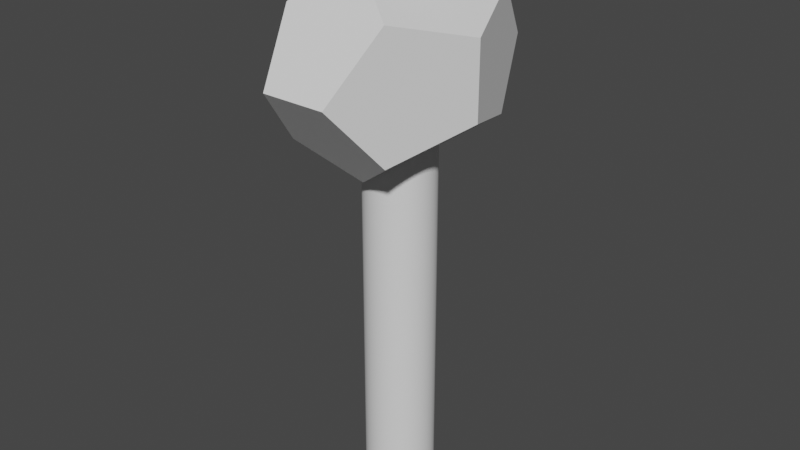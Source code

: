 # Source: hammer.blend  (saved by Blender 3.6.11; exported with 4.5.12 LTS)
import bpy
from mathutils import Matrix  # noqa: F401  (used for matrix-valued properties, if any)

bpy.ops.wm.read_factory_settings(use_empty=True)
scene = bpy.context.scene
scene.name = 'Scene'

# ---- collections
col_collection = bpy.data.collections.new('Collection'); scene.collection.children.link(col_collection)

# ---- node groups
ng_auto_smooth = bpy.data.node_groups.new('Auto Smooth', 'GeometryNodeTree')
_s = ng_auto_smooth.interface.new_socket(name='Geometry', in_out='OUTPUT', socket_type='NodeSocketGeometry')
_s = ng_auto_smooth.interface.new_socket(name='Geometry', in_out='INPUT', socket_type='NodeSocketGeometry')
_s = ng_auto_smooth.interface.new_socket(name='Angle', in_out='INPUT', socket_type='NodeSocketFloat')
_s.subtype = 'ANGLE'
_s.min_value = 0.0
_s.max_value = 3.142
ng_auto_smooth.is_modifier = True
_N = ng_auto_smooth.nodes; _L = ng_auto_smooth.links
n0 = _N.new('NodeGroupOutput'); n0.name = 'Group Output'; n0.location = (480, -100)
n1 = _N.new('NodeGroupInput'); n1.name = 'Group Input'; n1.location = (-420, -300)
n2 = _N.new('NodeGroupInput'); n2.name = 'Group Input.001'; n2.location = (-60, -100)
n3 = _N.new('GeometryNodeSetShadeSmooth'); n3.name = 'Set Shade Smooth'; n3.location = (120, -100)
n3.domain = 'EDGE'
n4 = _N.new('GeometryNodeSetShadeSmooth'); n4.name = 'Set Shade Smooth.001'; n4.location = (300, -100)
n5 = _N.new('GeometryNodeInputMeshEdgeAngle'); n5.name = 'Edge Angle'; n5.location = (-420, -220)
n6 = _N.new('GeometryNodeInputEdgeSmooth'); n6.name = 'Is Edge Smooth'; n6.location = (-60, -160)
n7 = _N.new('GeometryNodeInputShadeSmooth'); n7.name = 'Is Face Smooth'; n7.location = (-240, -340)
n8 = _N.new('FunctionNodeBooleanMath'); n8.name = 'Boolean Math'; n8.location = (-60, -220)
n9 = _N.new('FunctionNodeCompare'); n9.name = 'Compare'; n9.location = (-240, -180)
n9.operation = 'LESS_EQUAL'
_L.new(n5.outputs[0], n9.inputs[0])
_L.new(n4.outputs[0], n0.inputs[0])
_L.new(n1.outputs[1], n9.inputs[1])
_L.new(n9.outputs[0], n8.inputs[0])
_L.new(n7.outputs[0], n8.inputs[1])
_L.new(n2.outputs[0], n3.inputs[0])
_L.new(n6.outputs[0], n3.inputs[1])
_L.new(n3.outputs[0], n4.inputs[0])
_L.new(n8.outputs[0], n3.inputs[2])
n0.is_active_output = True

# ---- world
world_world = bpy.data.worlds.new('World'); scene.world = world_world
world_world.use_nodes = True; world_world.node_tree.nodes.clear()
_N = world_world.node_tree.nodes; _L = world_world.node_tree.links
n0 = _N.new('ShaderNodeOutputWorld'); n0.name = 'World Output'; n0.location = (300, 300)
n1 = _N.new('ShaderNodeBackground'); n1.name = 'Background'; n1.location = (10, 300)
n1.inputs[0].default_value = (0.05088, 0.05088, 0.05088, 1.0)
_L.new(n1.outputs[0], n0.inputs[0])
n0.is_active_output = True
world_world.color = (0.05088, 0.05088, 0.05088)
world_world.use_sun_shadow = False
world_world.sun_shadow_jitter_overblur = 0.0

# ---- meshes
me_solid = bpy.data.meshes.new('Solid')
me_solid.from_pydata([(0.498, 0.7785, 0.5774), (0.498, 0.7785, -0.5774), (0.498, -0.7785, 0.5774), (0.498, -0.7785, -0.5774), (-0.498, 0.7785, 0.5774), (-0.498, 0.7785, -0.5774), (-0.498, -0.7785, 0.5774), (-0.498, -0.7785, -0.5774), (0.3078, 1.26, 0.0), (-0.3078, 1.26, 0.0), (0.3078, -1.26, 0.0), (-0.3078, -1.26, 0.0), (0.8058, 0.0, 0.3568), (0.8058, 0.0, -0.3568), (-0.8058, 0.0, 0.3568), (-0.8058, 0.0, -0.3568), (0.0, 0.4811, 0.9342), (0.0, -0.4811, 0.9342), (0.0, 0.4811, -0.9342), (0.0, -0.4811, -0.9342)], [], [(0, 8, 4, 16), (8, 9, 4), (0, 12, 1, 8), (12, 13, 1), (0, 16, 2, 12), (16, 17, 2), (8, 1, 5, 9), (1, 18, 5), (12, 2, 3, 13), (2, 10, 3), (16, 4, 6, 17), (4, 14, 6), (9, 5, 14, 4), (5, 15, 14), (6, 11, 2, 17), (11, 10, 2), (3, 19, 1, 13), (19, 18, 1), (7, 15, 18, 19), (15, 5, 18), (7, 11, 14, 15), (11, 6, 14), (7, 19, 10, 11), (19, 3, 10)])
me_solid.update()
me_cylinder = bpy.data.meshes.new('Cylinder')
me_cylinder.from_pydata([(8.061e-09, 0.3342, -4.159), (8.061e-09, 0.3342, 1.115), (0.06519, 0.3277, -4.159), (0.06519, 0.3277, 1.115), (0.1279, 0.3087, -4.159), (0.1279, 0.3087, 1.115), (0.1857, 0.2778, -4.159), (0.1857, 0.2778, 1.115), (0.2363, 0.2363, -4.159), (0.2363, 0.2363, 1.115), (0.2778, 0.1857, -4.159), (0.2778, 0.1857, 1.115), (0.3087, 0.1279, -4.159), (0.3087, 0.1279, 1.115), (0.3277, 0.06519, -4.159), (0.3277, 0.06519, 1.115), (0.3342, 1.24e-09, -4.159), (0.3342, 1.24e-09, 1.115), (0.3277, -0.06519, -4.159), (0.3277, -0.06519, 1.115), (0.3087, -0.1279, -4.159), (0.3087, -0.1279, 1.115), (0.2778, -0.1857, -4.159), (0.2778, -0.1857, 1.115), (0.2363, -0.2363, -4.159), (0.2363, -0.2363, 1.115), (0.1857, -0.2778, -4.159), (0.1857, -0.2778, 1.115), (0.1279, -0.3087, -4.159), (0.1279, -0.3087, 1.115), (0.06519, -0.3277, -4.159), (0.06519, -0.3277, 1.115), (8.061e-09, -0.3342, -4.159), (8.061e-09, -0.3342, 1.115), (-0.06519, -0.3277, -4.159), (-0.06519, -0.3277, 1.115), (-0.1279, -0.3087, -4.159), (-0.1279, -0.3087, 1.115), (-0.1857, -0.2778, -4.159), (-0.1857, -0.2778, 1.115), (-0.2363, -0.2363, -4.159), (-0.2363, -0.2363, 1.115), (-0.2778, -0.1857, -4.159), (-0.2778, -0.1857, 1.115), (-0.3087, -0.1279, -4.159), (-0.3087, -0.1279, 1.115), (-0.3277, -0.06519, -4.159), (-0.3277, -0.06519, 1.115), (-0.3342, 1.24e-09, -4.159), (-0.3342, 1.24e-09, 1.115), (-0.3277, 0.06519, -4.159), (-0.3277, 0.06519, 1.115), (-0.3087, 0.1279, -4.159), (-0.3087, 0.1279, 1.115), (-0.2778, 0.1857, -4.159), (-0.2778, 0.1857, 1.115), (-0.2363, 0.2363, -4.159), (-0.2363, 0.2363, 1.115), (-0.1857, 0.2778, -4.159), (-0.1857, 0.2778, 1.115), (-0.1279, 0.3087, -4.159), (-0.1279, 0.3087, 1.115), (-0.06519, 0.3277, -4.159), (-0.06519, 0.3277, 1.115)], [], [(0, 1, 3, 2), (2, 3, 5, 4), (4, 5, 7, 6), (6, 7, 9, 8), (8, 9, 11, 10), (10, 11, 13, 12), (12, 13, 15, 14), (14, 15, 17, 16), (16, 17, 19, 18), (18, 19, 21, 20), (20, 21, 23, 22), (22, 23, 25, 24), (24, 25, 27, 26), (26, 27, 29, 28), (28, 29, 31, 30), (30, 31, 33, 32), (32, 33, 35, 34), (34, 35, 37, 36), (36, 37, 39, 38), (38, 39, 41, 40), (40, 41, 43, 42), (42, 43, 45, 44), (44, 45, 47, 46), (46, 47, 49, 48), (48, 49, 51, 50), (50, 51, 53, 52), (52, 53, 55, 54), (54, 55, 57, 56), (56, 57, 59, 58), (58, 59, 61, 60), (3, 1, 63, 61, 59, 57, 55, 53, 51, 49, 47, 45, 43, 41, 39, 37, 35, 33, 31, 29, 27, 25, 23, 21, 19, 17, 15, 13, 11, 9, 7, 5), (60, 61, 63, 62), (62, 63, 1, 0), (0, 2, 4, 6, 8, 10, 12, 14, 16, 18, 20, 22, 24, 26, 28, 30, 32, 34, 36, 38, 40, 42, 44, 46, 48, 50, 52, 54, 56, 58, 60, 62)])
me_cylinder.polygons.foreach_set('use_smooth', [True] * 34)
_uv = me_cylinder.uv_layers.new(name='UVMap')
_uv.uv.foreach_set('vector', [1.0, 0.5, 1.0, 1.0, 0.9688, 1.0, 0.9688, 0.5, 0.9688, 0.5, 0.9688, 1.0, 0.9375, 1.0, 0.9375, 0.5, 0.9375, 0.5, 0.9375, 1.0, 0.9062, 1.0, 0.9062, 0.5, 0.9062, 0.5, 0.9062, 1.0, 0.875, 1.0, 0.875, 0.5, 0.875, 0.5, 0.875, 1.0, 0.8438, 1.0, 0.8438, 0.5, 0.8438, 0.5, 0.8438, 1.0, 0.8125, 1.0, 0.8125, 0.5, 0.8125, 0.5, 0.8125, 1.0, 0.7812, 1.0, 0.7812, 0.5, 0.7812, 0.5, 0.7812, 1.0, 0.75, 1.0, 0.75, 0.5, 0.75, 0.5, 0.75, 1.0, 0.7188, 1.0, 0.7188, 0.5, 0.7188, 0.5, 0.7188, 1.0, 0.6875, 1.0, 0.6875, 0.5, 0.6875, 0.5, 0.6875, 1.0, 0.6562, 1.0, 0.6562, 0.5, 0.6562, 0.5, 0.6562, 1.0, 0.625, 1.0, 0.625, 0.5, 0.625, 0.5, 0.625, 1.0, 0.5938, 1.0, 0.5938, 0.5, 0.5938, 0.5, 0.5938, 1.0, 0.5625, 1.0, 0.5625, 0.5, 0.5625, 0.5, 0.5625, 1.0, 0.5312, 1.0, 0.5312, 0.5, 0.5312, 0.5, 0.5312, 1.0, 0.5, 1.0, 0.5, 0.5, 0.5, 0.5, 0.5, 1.0, 0.4688, 1.0, 0.4688, 0.5, 0.4688, 0.5, 0.4688, 1.0, 0.4375, 1.0, 0.4375, 0.5, 0.4375, 0.5, 0.4375, 1.0, 0.4062, 1.0, 0.4062, 0.5, 0.4062, 0.5, 0.4062, 1.0, 0.375, 1.0, 0.375, 0.5, 0.375, 0.5, 0.375, 1.0, 0.3438, 1.0, 0.3438, 0.5, 0.3438, 0.5, 0.3438, 1.0, 0.3125, 1.0, 0.3125, 0.5, 0.3125, 0.5, 0.3125, 1.0, 0.2812, 1.0, 0.2812, 0.5, 0.2812, 0.5, 0.2812, 1.0, 0.25, 1.0, 0.25, 0.5, 0.25, 0.5, 0.25, 1.0, 0.2188, 1.0, 0.2188, 0.5, 0.2188, 0.5, 0.2188, 1.0, 0.1875, 1.0, 0.1875, 0.5, 0.1875, 0.5, 0.1875, 1.0, 0.1562, 1.0, 0.1562, 0.5, 0.1562, 0.5, 0.1562, 1.0, 0.125, 1.0, 0.125, 0.5, 0.125, 0.5, 0.125, 1.0, 0.09375, 1.0, 0.09375, 0.5, 0.09375, 0.5, 0.09375, 1.0, 0.0625, 1.0, 0.0625, 0.5, 0.2968, 0.4854, 0.25, 0.49, 0.2032, 0.4854, 0.1582, 0.4717, 0.1167, 0.4496, 0.08029, 0.4197, 0.05045, 0.3833, 0.02827, 0.3418, 0.01461, 0.2968, 0.01, 0.25, 0.01461, 0.2032, 0.02827, 0.1582, 0.05045, 0.1167, 0.08029, 0.08029, 0.1167, 0.05045, 0.1582, 0.02827, 0.2032, 0.01461, 0.25, 0.01, 0.2968, 0.01461, 0.3418, 0.02827, 0.3833, 0.05045, 0.4197, 0.08029, 0.4496, 0.1167, 0.4717, 0.1582, 0.4854, 0.2032, 0.49, 0.25, 0.4854, 0.2968, 0.4717, 0.3418, 0.4496, 0.3833, 0.4197, 0.4197, 0.3833, 0.4496, 0.3418, 0.4717, 0.0625, 0.5, 0.0625, 1.0, 0.03125, 1.0, 0.03125, 0.5, 0.03125, 0.5, 0.03125, 1.0, 0.0, 1.0, 0.0, 0.5, 0.75, 0.49, 0.7968, 0.4854, 0.8418, 0.4717, 0.8833, 0.4496, 0.9197, 0.4197, 0.9496, 0.3833, 0.9717, 0.3418, 0.9854, 0.2968, 0.99, 0.25, 0.9854, 0.2032, 0.9717, 0.1582, 0.9496, 0.1167, 0.9197, 0.08029, 0.8833, 0.05045, 0.8418, 0.02827, 0.7968, 0.01461, 0.75, 0.01, 0.7032, 0.01461, 0.6582, 0.02827, 0.6167, 0.05045, 0.5803, 0.08029, 0.5504, 0.1167, 0.5283, 0.1582, 0.5146, 0.2032, 0.51, 0.25, 0.5146, 0.2968, 0.5283, 0.3418, 0.5504, 0.3833, 0.5803, 0.4197, 0.6167, 0.4496, 0.6582, 0.4717, 0.7032, 0.4854])
me_cylinder.update()

# ---- objects
ob_solid = bpy.data.objects.new('Solid', me_solid)
ob_cylinder = bpy.data.objects.new('Cylinder', me_cylinder)

# ---- transforms, parenting, visibility, modifiers, constraints
ob_solid.location = (0.0, 0.0, 0.0)
ob_cylinder.location = (0.0, 0.0, 0.0)
_m = ob_cylinder.modifiers.new('Auto Smooth', 'NODES')
_m.node_group = ng_auto_smooth
_gi = [s.identifier for s in ng_auto_smooth.interface.items_tree if s.item_type == 'SOCKET' and s.in_out == 'INPUT']
_m[_gi[1]] = 0.5236  # Angle

# ---- collection membership
col_collection.objects.link(ob_solid)
col_collection.objects.link(ob_cylinder)

# ---- scene / render settings (as saved in the file)
scene.frame_start = 1; scene.frame_end = 250; scene.frame_set(1)
scene.render.engine = 'BLENDER_EEVEE_NEXT'
scene.cycles.sampling_pattern = 'TABULATED_SOBOL'
scene.view_settings.view_transform = 'Filmic'
bpy.context.view_layer.update()

# ---- added for rendering (the .blend has no active camera and no usable light): camera, sun
cam_auto = bpy.data.cameras.new('AutoCamera')
cam_auto.lens = 50.0
cam_auto.sensor_width = 36.0
cam_auto.clip_end = 1000.0
ob_auto_camera = bpy.data.objects.new('AutoCamera', cam_auto)
scene.collection.objects.link(ob_auto_camera)
ob_auto_camera.location = (5.60963, -6.73155, 2.96609)
ob_auto_camera.rotation_euler = (1.09748, -7.21219e-08, 0.694738)
scene.camera = ob_auto_camera
light_auto_sun = bpy.data.lights.new('AutoSun', 'SUN')
light_auto_sun.energy = 3.0
light_auto_sun.angle = 0.0523599
ob_auto_sun = bpy.data.objects.new('AutoSun', light_auto_sun)
scene.collection.objects.link(ob_auto_sun)
ob_auto_sun.rotation_euler = (0.872665, 0.174533, 0.523599)
bpy.context.view_layer.update()
